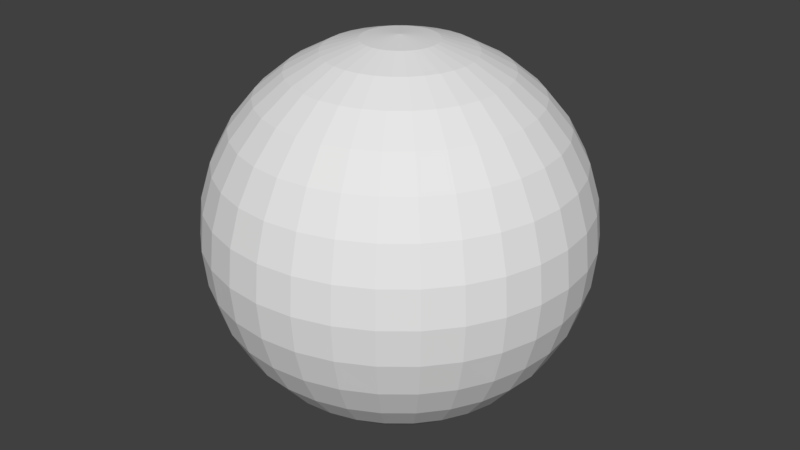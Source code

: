 # Source: Colored_Ball.blend  (saved by Blender 2.79.0; exported with 4.5.12 LTS)
import bpy
from mathutils import Matrix  # noqa: F401  (used for matrix-valued properties, if any)

bpy.ops.wm.read_factory_settings(use_empty=True)
scene = bpy.context.scene
scene.name = 'Scene'

# ---- collections
col_collection_1 = bpy.data.collections.new('Collection 1'); scene.collection.children.link(col_collection_1)

# ---- world
world_world = bpy.data.worlds.new('World'); scene.world = world_world
world_world.color = (0.05088, 0.05088, 0.05088)
world_world.use_sun_shadow = False
world_world.sun_shadow_jitter_overblur = 0.0
world_world.cycles.sampling_method = 'MANUAL'

# ---- meshes
me_sphere = bpy.data.meshes.new('Sphere')
me_sphere.from_pydata([(0.0, -3.258e-07, -1.0), (0.03806, 0.1913, 0.9808), (0.07466, 0.3753, 0.9239), (0.1084, 0.5449, 0.8315), (0.1379, 0.6935, 0.7071), (0.1622, 0.8155, 0.5556), (0.1802, 0.9061, 0.3827), (0.1913, 0.9619, 0.1951), (0.1951, 0.9808, 7.55e-08), (0.1913, 0.9619, -0.1951), (0.1802, 0.9061, -0.3827), (0.1622, 0.8155, -0.5556), (0.1379, 0.6935, -0.7071), (0.1084, 0.5449, -0.8315), (0.07466, 0.3753, -0.9239), (0.03806, 0.1913, -0.9808), (0.07466, 0.1802, 0.9808), (0.1464, 0.3536, 0.9239), (0.2126, 0.5133, 0.8315), (0.2706, 0.6533, 0.7071), (0.3182, 0.7682, 0.5556), (0.3536, 0.8536, 0.3827), (0.3753, 0.9061, 0.1951), (0.3827, 0.9239, 7.55e-08), (0.3753, 0.9061, -0.1951), (0.3536, 0.8536, -0.3827), (0.3182, 0.7682, -0.5556), (0.2706, 0.6533, -0.7071), (0.2126, 0.5133, -0.8315), (0.1464, 0.3536, -0.9239), (0.07466, 0.1802, -0.9808), (0.1084, 0.1622, 0.9808), (0.2126, 0.3182, 0.9239), (0.3087, 0.4619, 0.8315), (0.3928, 0.5879, 0.7071), (0.4619, 0.6913, 0.5556), (0.5133, 0.7682, 0.3827), (0.5449, 0.8155, 0.1951), (0.5556, 0.8315, 7.55e-08), (0.5449, 0.8155, -0.1951), (0.5133, 0.7682, -0.3827), (0.4619, 0.6913, -0.5556), (0.3928, 0.5879, -0.7071), (0.3087, 0.4619, -0.8315), (0.2126, 0.3182, -0.9239), (0.1084, 0.1622, -0.9808), (0.1379, 0.1379, 0.9808), (0.2706, 0.2706, 0.9239), (0.3928, 0.3928, 0.8315), (0.5, 0.5, 0.7071), (0.5879, 0.5879, 0.5556), (0.6533, 0.6533, 0.3827), (0.6935, 0.6935, 0.1951), (0.7071, 0.7071, 7.55e-08), (0.6935, 0.6935, -0.1951), (0.6533, 0.6533, -0.3827), (0.5879, 0.5879, -0.5556), (0.5, 0.5, -0.7071), (0.3928, 0.3928, -0.8315), (0.2706, 0.2706, -0.9239), (0.1379, 0.1379, -0.9808), (0.1622, 0.1084, 0.9808), (0.3182, 0.2126, 0.9239), (0.4619, 0.3087, 0.8315), (0.5879, 0.3928, 0.7071), (0.6913, 0.4619, 0.5556), (0.7682, 0.5133, 0.3827), (0.8155, 0.5449, 0.1951), (0.8315, 0.5556, 7.55e-08), (0.8155, 0.5449, -0.1951), (0.7682, 0.5133, -0.3827), (0.6913, 0.4619, -0.5556), (0.5879, 0.3928, -0.7071), (0.4619, 0.3087, -0.8315), (0.3182, 0.2126, -0.9239), (0.1622, 0.1084, -0.9808), (0.1802, 0.07466, 0.9808), (0.3536, 0.1464, 0.9239), (0.5133, 0.2126, 0.8315), (0.6533, 0.2706, 0.7071), (0.7682, 0.3182, 0.5556), (0.8536, 0.3536, 0.3827), (0.9061, 0.3753, 0.1951), (0.9239, 0.3827, 7.55e-08), (0.9061, 0.3753, -0.1951), (0.8536, 0.3536, -0.3827), (0.7682, 0.3182, -0.5556), (0.6533, 0.2706, -0.7071), (0.5133, 0.2126, -0.8315), (0.3536, 0.1464, -0.9239), (0.1802, 0.07466, -0.9808), (0.1913, 0.03806, 0.9808), (0.3753, 0.07466, 0.9239), (0.5449, 0.1084, 0.8315), (0.6935, 0.1379, 0.7071), (0.8155, 0.1622, 0.5556), (0.9061, 0.1802, 0.3827), (0.9619, 0.1913, 0.1951), (0.9808, 0.1951, 7.55e-08), (0.9619, 0.1913, -0.1951), (0.9061, 0.1802, -0.3827), (0.8155, 0.1622, -0.5556), (0.6935, 0.1379, -0.7071), (0.5449, 0.1084, -0.8315), (0.3753, 0.07466, -0.9239), (0.1913, 0.03806, -0.9808), (0.1951, -3.266e-07, 0.9808), (0.3827, -3.192e-07, 0.9239), (0.5556, -3.117e-07, 0.8315), (0.7071, -3.192e-07, 0.7071), (0.8315, -3.341e-07, 0.5556), (0.9239, -2.745e-07, 0.3827), (0.9808, -3.937e-07, 0.1951), (1.0, -3.788e-07, 7.55e-08), (0.9808, -3.937e-07, -0.1951), (0.9239, -2.298e-07, -0.3827), (0.8315, -3.341e-07, -0.5556), (0.7071, -3.192e-07, -0.7071), (0.5556, -3.415e-07, -0.8315), (0.3827, -3.043e-07, -0.9239), (0.1951, -3.08e-07, -0.9808), (0.1913, -0.03806, 0.9808), (0.3753, -0.07466, 0.9239), (0.5449, -0.1084, 0.8315), (0.6935, -0.138, 0.7071), (0.8155, -0.1622, 0.5556), (0.9061, -0.1802, 0.3827), (0.9619, -0.1913, 0.1951), (0.9808, -0.1951, 7.55e-08), (0.9619, -0.1913, -0.1951), (0.9061, -0.1802, -0.3827), (0.8155, -0.1622, -0.5556), (0.6935, -0.138, -0.7071), (0.5449, -0.1084, -0.8315), (0.3753, -0.07466, -0.9239), (0.1913, -0.03806, -0.9808), (0.1802, -0.07466, 0.9808), (0.3536, -0.1464, 0.9239), (0.5133, -0.2126, 0.8315), (0.6533, -0.2706, 0.7071), (0.7682, -0.3182, 0.5556), (0.8536, -0.3536, 0.3827), (0.9061, -0.3753, 0.1951), (0.9239, -0.3827, 7.55e-08), (0.9061, -0.3753, -0.1951), (0.8536, -0.3536, -0.3827), (0.7682, -0.3182, -0.5556), (0.6533, -0.2706, -0.7071), (0.5133, -0.2126, -0.8315), (0.3536, -0.1464, -0.9239), (0.1802, -0.07466, -0.9808), (0.1622, -0.1084, 0.9808), (0.3182, -0.2126, 0.9239), (0.4619, -0.3087, 0.8315), (0.5879, -0.3928, 0.7071), (0.6913, -0.4619, 0.5556), (0.7682, -0.5133, 0.3827), (0.8155, -0.5449, 0.1951), (0.8315, -0.5556, 7.55e-08), (0.8155, -0.5449, -0.1951), (0.7682, -0.5133, -0.3827), (0.6913, -0.4619, -0.5556), (0.5879, -0.3928, -0.7071), (0.4619, -0.3087, -0.8315), (0.3182, -0.2126, -0.9239), (0.1622, -0.1084, -0.9808), (0.1379, -0.138, 0.9808), (0.2706, -0.2706, 0.9239), (0.3928, -0.3928, 0.8315), (0.5, -0.5, 0.7071), (0.5879, -0.5879, 0.5556), (0.6533, -0.6533, 0.3827), (0.6935, -0.6935, 0.1951), (0.7071, -0.7071, 7.55e-08), (0.6935, -0.6935, -0.1951), (0.6533, -0.6533, -0.3827), (0.5879, -0.5879, -0.5556), (0.5, -0.5, -0.7071), (0.3928, -0.3928, -0.8315), (0.2706, -0.2706, -0.9239), (0.1379, -0.138, -0.9808), (0.1084, -0.1622, 0.9808), (0.2126, -0.3182, 0.9239), (0.3087, -0.4619, 0.8315), (0.3928, -0.5879, 0.7071), (0.4619, -0.6913, 0.5556), (0.5133, -0.7682, 0.3827), (0.5449, -0.8155, 0.1951), (0.5556, -0.8315, 7.55e-08), (0.5449, -0.8155, -0.1951), (0.5133, -0.7682, -0.3827), (0.4619, -0.6913, -0.5556), (0.3928, -0.5879, -0.7071), (0.3087, -0.4619, -0.8315), (0.2126, -0.3182, -0.9239), (0.1084, -0.1622, -0.9808), (0.07466, -0.1802, 0.9808), (0.1464, -0.3536, 0.9239), (0.2126, -0.5133, 0.8315), (0.2706, -0.6533, 0.7071), (0.3182, -0.7682, 0.5556), (0.3536, -0.8536, 0.3827), (0.3753, -0.9061, 0.1951), (0.3827, -0.9239, 7.55e-08), (0.3753, -0.9061, -0.1951), (0.3536, -0.8536, -0.3827), (0.3182, -0.7682, -0.5556), (0.2706, -0.6533, -0.7071), (0.2126, -0.5133, -0.8315), (0.1464, -0.3536, -0.9239), (0.07466, -0.1802, -0.9808), (0.03806, -0.1913, 0.9808), (0.07466, -0.3753, 0.9239), (0.1084, -0.5449, 0.8315), (0.1379, -0.6935, 0.7071), (0.1622, -0.8155, 0.5556), (0.1802, -0.9061, 0.3827), (0.1913, -0.9619, 0.1951), (0.1951, -0.9808, 7.55e-08), (0.1913, -0.9619, -0.1951), (0.1802, -0.9061, -0.3827), (0.1622, -0.8155, -0.5556), (0.1379, -0.6935, -0.7071), (0.1084, -0.5449, -0.8315), (0.07466, -0.3753, -0.9239), (0.03806, -0.1913, -0.9808), (-7.212e-09, -0.1951, 0.9808), (4.122e-08, -0.3827, 0.9239), (2.632e-08, -0.5556, 0.8315), (-2.584e-08, -0.7071, 0.7071), (-8.544e-08, -0.8315, 0.5556), (6.357e-08, -0.9239, 0.3827), (-8.544e-08, -0.9808, 0.1951), (-1.003e-07, -1.0, 7.55e-08), (-8.544e-08, -0.9808, -0.1951), (6.357e-08, -0.9239, -0.3827), (-8.544e-08, -0.8315, -0.5556), (-2.584e-08, -0.7071, -0.7071), (-1.094e-08, -0.5556, -0.8315), (3.964e-09, -0.3827, -0.9239), (3.964e-09, -0.1951, -0.9808), (-0.03806, -0.1913, 0.9808), (-0.07466, -0.3753, 0.9239), (-0.1084, -0.5449, 0.8315), (-0.1379, -0.6935, 0.7071), (-0.1622, -0.8155, 0.5556), (-0.1802, -0.9061, 0.3827), (-0.1913, -0.9619, 0.1951), (-0.1951, -0.9808, 7.55e-08), (-0.1913, -0.9619, -0.1951), (-0.1802, -0.9061, -0.3827), (-0.1622, -0.8155, -0.5556), (-0.1379, -0.6935, -0.7071), (-0.1084, -0.5449, -0.8315), (-0.07466, -0.3753, -0.9239), (-0.03806, -0.1913, -0.9808), (-1.247e-07, -6.269e-07, 1.0), (-0.07466, -0.1802, 0.9808), (-0.1464, -0.3536, 0.9239), (-0.2126, -0.5133, 0.8315), (-0.2706, -0.6533, 0.7071), (-0.3182, -0.7682, 0.5556), (-0.3536, -0.8536, 0.3827), (-0.3753, -0.9061, 0.1951), (-0.3827, -0.9239, 7.55e-08), (-0.3753, -0.9061, -0.1951), (-0.3536, -0.8536, -0.3827), (-0.3182, -0.7682, -0.5556), (-0.2706, -0.6533, -0.7071), (-0.2126, -0.5133, -0.8315), (-0.1464, -0.3536, -0.9239), (-0.07466, -0.1802, -0.9808), (-0.1084, -0.1622, 0.9808), (-0.2126, -0.3182, 0.9239), (-0.3087, -0.4619, 0.8315), (-0.3928, -0.5879, 0.7071), (-0.4619, -0.6913, 0.5556), (-0.5133, -0.7682, 0.3827), (-0.5449, -0.8155, 0.1951), (-0.5556, -0.8315, 7.55e-08), (-0.5449, -0.8155, -0.1951), (-0.5133, -0.7682, -0.3827), (-0.4619, -0.6913, -0.5556), (-0.3928, -0.5879, -0.7071), (-0.3087, -0.4619, -0.8315), (-0.2126, -0.3182, -0.9239), (-0.1084, -0.1622, -0.9808), (-0.1379, -0.138, 0.9808), (-0.2706, -0.2706, 0.9239), (-0.3928, -0.3928, 0.8315), (-0.5, -0.5, 0.7071), (-0.5879, -0.5879, 0.5556), (-0.6533, -0.6533, 0.3827), (-0.6935, -0.6935, 0.1951), (-0.7071, -0.7071, 7.55e-08), (-0.6935, -0.6935, -0.1951), (-0.6533, -0.6533, -0.3827), (-0.5879, -0.5879, -0.5556), (-0.5, -0.5, -0.7071), (-0.3928, -0.3928, -0.8315), (-0.2706, -0.2706, -0.9239), (-0.1379, -0.1379, -0.9808), (-0.1622, -0.1084, 0.9808), (-0.3182, -0.2126, 0.9239), (-0.4619, -0.3087, 0.8315), (-0.5879, -0.3928, 0.7071), (-0.6913, -0.4619, 0.5556), (-0.7682, -0.5133, 0.3827), (-0.8155, -0.5449, 0.1951), (-0.8315, -0.5556, 7.55e-08), (-0.8155, -0.5449, -0.1951), (-0.7682, -0.5133, -0.3827), (-0.6913, -0.4619, -0.5556), (-0.5879, -0.3928, -0.7071), (-0.4619, -0.3087, -0.8315), (-0.3182, -0.2126, -0.9239), (-0.1622, -0.1084, -0.9808), (-0.1802, -0.07466, 0.9808), (-0.3536, -0.1464, 0.9239), (-0.5133, -0.2126, 0.8315), (-0.6533, -0.2706, 0.7071), (-0.7682, -0.3182, 0.5556), (-0.8536, -0.3536, 0.3827), (-0.9061, -0.3753, 0.1951), (-0.9239, -0.3827, 7.55e-08), (-0.9061, -0.3753, -0.1951), (-0.8536, -0.3536, -0.3827), (-0.7682, -0.3182, -0.5556), (-0.6533, -0.2706, -0.7071), (-0.5133, -0.2126, -0.8315), (-0.3536, -0.1464, -0.9239), (-0.1802, -0.07466, -0.9808), (-0.1913, -0.03806, 0.9808), (-0.3753, -0.07466, 0.9239), (-0.5449, -0.1084, 0.8315), (-0.6935, -0.1379, 0.7071), (-0.8155, -0.1622, 0.5556), (-0.9061, -0.1802, 0.3827), (-0.9619, -0.1913, 0.1951), (-0.9808, -0.1951, 7.55e-08), (-0.9619, -0.1913, -0.1951), (-0.9061, -0.1802, -0.3827), (-0.8155, -0.1622, -0.5556), (-0.6935, -0.1379, -0.7071), (-0.5449, -0.1084, -0.8315), (-0.3753, -0.07466, -0.9239), (-0.1913, -0.03806, -0.9808), (-0.1951, -3.117e-07, 0.9808), (-0.3827, -2.819e-07, 0.9239), (-0.5556, -2.819e-07, 0.8315), (-0.7071, -1.851e-07, 0.7071), (-0.8315, -1.404e-07, 0.5556), (-0.9239, -3.192e-07, 0.3827), (-0.9808, -9.567e-08, 0.1951), (-1.0, -1.404e-07, 7.55e-08), (-0.9808, -9.567e-08, -0.1951), (-0.9239, -3.192e-07, -0.3827), (-0.8315, -1.404e-07, -0.5556), (-0.7071, -1.851e-07, -0.7071), (-0.5556, -2.596e-07, -0.8315), (-0.3827, -2.521e-07, -0.9239), (-0.1951, -3.155e-07, -0.9808), (-0.1913, 0.03806, 0.9808), (-0.3753, 0.07466, 0.9239), (-0.5449, 0.1084, 0.8315), (-0.6935, 0.1379, 0.7071), (-0.8155, 0.1622, 0.5556), (-0.9061, 0.1802, 0.3827), (-0.9619, 0.1913, 0.1951), (-0.9808, 0.1951, 7.55e-08), (-0.9619, 0.1913, -0.1951), (-0.9061, 0.1802, -0.3827), (-0.8155, 0.1622, -0.5556), (-0.6935, 0.1379, -0.7071), (-0.5449, 0.1084, -0.8315), (-0.3753, 0.07466, -0.9239), (-0.1913, 0.03806, -0.9808), (-0.1802, 0.07466, 0.9808), (-0.3536, 0.1464, 0.9239), (-0.5133, 0.2126, 0.8315), (-0.6533, 0.2706, 0.7071), (-0.7682, 0.3182, 0.5556), (-0.8536, 0.3536, 0.3827), (-0.9061, 0.3753, 0.1951), (-0.9239, 0.3827, 7.55e-08), (-0.9061, 0.3753, -0.1951), (-0.8536, 0.3536, -0.3827), (-0.7682, 0.3182, -0.5556), (-0.6533, 0.2706, -0.7071), (-0.5133, 0.2126, -0.8315), (-0.3536, 0.1464, -0.9239), (-0.1802, 0.07466, -0.9808), (-0.1622, 0.1084, 0.9808), (-0.3182, 0.2126, 0.9239), (-0.4619, 0.3087, 0.8315), (-0.5879, 0.3928, 0.7071), (-0.6913, 0.4619, 0.5556), (-0.7682, 0.5133, 0.3827), (-0.8155, 0.5449, 0.1951), (-0.8315, 0.5556, 7.55e-08), (-0.8155, 0.5449, -0.1951), (-0.7682, 0.5133, -0.3827), (-0.6913, 0.4619, -0.5556), (-0.5879, 0.3928, -0.7071), (-0.4619, 0.3087, -0.8315), (-0.3182, 0.2126, -0.9239), (-0.1622, 0.1084, -0.9808), (-0.1379, 0.1379, 0.9808), (-0.2706, 0.2706, 0.9239), (-0.3928, 0.3928, 0.8315), (-0.5, 0.5, 0.7071), (-0.5879, 0.5879, 0.5556), (-0.6533, 0.6533, 0.3827), (-0.6935, 0.6935, 0.1951), (-0.7071, 0.7071, 7.55e-08), (-0.6935, 0.6935, -0.1951), (-0.6533, 0.6533, -0.3827), (-0.5879, 0.5879, -0.5556), (-0.5, 0.5, -0.7071), (-0.3928, 0.3928, -0.8315), (-0.2706, 0.2706, -0.9239), (-0.1379, 0.1379, -0.9808), (-0.1084, 0.1622, 0.9808), (-0.2126, 0.3182, 0.9239), (-0.3087, 0.4619, 0.8315), (-0.3928, 0.5879, 0.7071), (-0.4619, 0.6913, 0.5556), (-0.5133, 0.7682, 0.3827), (-0.5449, 0.8155, 0.1951), (-0.5556, 0.8315, 7.55e-08), (-0.5449, 0.8155, -0.1951), (-0.5133, 0.7682, -0.3827), (-0.4619, 0.6913, -0.5556), (-0.3928, 0.5879, -0.7071), (-0.3087, 0.4619, -0.8315), (-0.2126, 0.3182, -0.9239), (-0.1084, 0.1622, -0.9808), (-0.07466, 0.1802, 0.9808), (-0.1464, 0.3536, 0.9239), (-0.2126, 0.5133, 0.8315), (-0.2706, 0.6533, 0.7071), (-0.3182, 0.7682, 0.5556), (-0.3536, 0.8536, 0.3827), (-0.3753, 0.9061, 0.1951), (-0.3827, 0.9239, 7.55e-08), (-0.3753, 0.9061, -0.1951), (-0.3536, 0.8536, -0.3827), (-0.3182, 0.7682, -0.5556), (-0.2706, 0.6533, -0.7071), (-0.2126, 0.5133, -0.8315), (-0.1464, 0.3536, -0.9239), (-0.07466, 0.1802, -0.9808), (-0.03806, 0.1913, 0.9808), (-0.07466, 0.3753, 0.9239), (-0.1084, 0.5449, 0.8315), (-0.1379, 0.6935, 0.7071), (-0.1622, 0.8155, 0.5556), (-0.1802, 0.9061, 0.3827), (-0.1913, 0.9619, 0.1951), (-0.1951, 0.9808, 7.55e-08), (-0.1913, 0.9619, -0.1951), (-0.1802, 0.9061, -0.3827), (-0.1622, 0.8155, -0.5556), (-0.1379, 0.6935, -0.7071), (-0.1084, 0.5449, -0.8315), (-0.07466, 0.3753, -0.9239), (-0.03806, 0.1913, -0.9808), (3.749e-08, 0.1951, 0.9808), (7.847e-08, 0.3827, 0.9239), (1.083e-07, 0.5556, 0.8315), (1.53e-07, 0.7071, 0.7071), (2.722e-07, 0.8315, 0.5556), (6.357e-08, 0.9239, 0.3827), (2.573e-07, 0.9808, 0.1951), (2.722e-07, 1.0, 7.55e-08), (2.573e-07, 0.9808, -0.1951), (6.357e-08, 0.9239, -0.3827), (2.722e-07, 0.8315, -0.5556), (1.53e-07, 0.7071, -0.7071), (1.232e-07, 0.5556, -0.8315), (7.847e-08, 0.3827, -0.9239), (1.514e-08, 0.1951, -0.9808)], [], [(476, 475, 9, 10), (469, 468, 2, 3), (477, 476, 10, 11), (470, 469, 3, 4), (478, 477, 11, 12), (471, 470, 4, 5), (479, 478, 12, 13), (472, 471, 5, 6), (480, 479, 13, 14), (473, 472, 6, 7), (481, 480, 14, 15), (474, 473, 7, 8), (467, 256, 1), (0, 481, 15), (475, 474, 8, 9), (468, 467, 1, 2), (0, 15, 30), (9, 8, 23, 24), (2, 1, 16, 17), (10, 9, 24, 25), (3, 2, 17, 18), (11, 10, 25, 26), (4, 3, 18, 19), (12, 11, 26, 27), (5, 4, 19, 20), (13, 12, 27, 28), (6, 5, 20, 21), (14, 13, 28, 29), (7, 6, 21, 22), (15, 14, 29, 30), (8, 7, 22, 23), (1, 256, 16), (28, 27, 42, 43), (21, 20, 35, 36), (29, 28, 43, 44), (22, 21, 36, 37), (30, 29, 44, 45), (23, 22, 37, 38), (16, 256, 31), (0, 30, 45), (24, 23, 38, 39), (17, 16, 31, 32), (25, 24, 39, 40), (18, 17, 32, 33), (26, 25, 40, 41), (19, 18, 33, 34), (27, 26, 41, 42), (20, 19, 34, 35), (32, 31, 46, 47), (40, 39, 54, 55), (33, 32, 47, 48), (41, 40, 55, 56), (34, 33, 48, 49), (42, 41, 56, 57), (35, 34, 49, 50), (43, 42, 57, 58), (36, 35, 50, 51), (44, 43, 58, 59), (37, 36, 51, 52), (45, 44, 59, 60), (38, 37, 52, 53), (31, 256, 46), (0, 45, 60), (39, 38, 53, 54), (51, 50, 65, 66), (59, 58, 73, 74), (52, 51, 66, 67), (60, 59, 74, 75), (53, 52, 67, 68), (46, 256, 61), (0, 60, 75), (54, 53, 68, 69), (47, 46, 61, 62), (55, 54, 69, 70), (48, 47, 62, 63), (56, 55, 70, 71), (49, 48, 63, 64), (57, 56, 71, 72), (50, 49, 64, 65), (58, 57, 72, 73), (70, 69, 84, 85), (63, 62, 77, 78), (71, 70, 85, 86), (64, 63, 78, 79), (72, 71, 86, 87), (65, 64, 79, 80), (73, 72, 87, 88), (66, 65, 80, 81), (74, 73, 88, 89), (67, 66, 81, 82), (75, 74, 89, 90), (68, 67, 82, 83), (61, 256, 76), (0, 75, 90), (69, 68, 83, 84), (62, 61, 76, 77), (89, 88, 103, 104), (82, 81, 96, 97), (90, 89, 104, 105), (83, 82, 97, 98), (76, 256, 91), (0, 90, 105), (84, 83, 98, 99), (77, 76, 91, 92), (85, 84, 99, 100), (78, 77, 92, 93), (86, 85, 100, 101), (79, 78, 93, 94), (87, 86, 101, 102), (80, 79, 94, 95), (88, 87, 102, 103), (81, 80, 95, 96), (93, 92, 107, 108), (101, 100, 115, 116), (94, 93, 108, 109), (102, 101, 116, 117), (95, 94, 109, 110), (103, 102, 117, 118), (96, 95, 110, 111), (104, 103, 118, 119), (97, 96, 111, 112), (105, 104, 119, 120), (98, 97, 112, 113), (91, 256, 106), (0, 105, 120), (99, 98, 113, 114), (92, 91, 106, 107), (100, 99, 114, 115), (112, 111, 126, 127), (120, 119, 134, 135), (113, 112, 127, 128), (106, 256, 121), (0, 120, 135), (114, 113, 128, 129), (107, 106, 121, 122), (115, 114, 129, 130), (108, 107, 122, 123), (116, 115, 130, 131), (109, 108, 123, 124), (117, 116, 131, 132), (110, 109, 124, 125), (118, 117, 132, 133), (111, 110, 125, 126), (119, 118, 133, 134), (131, 130, 145, 146), (124, 123, 138, 139), (132, 131, 146, 147), (125, 124, 139, 140), (133, 132, 147, 148), (126, 125, 140, 141), (134, 133, 148, 149), (127, 126, 141, 142), (135, 134, 149, 150), (128, 127, 142, 143), (121, 256, 136), (0, 135, 150), (129, 128, 143, 144), (122, 121, 136, 137), (130, 129, 144, 145), (123, 122, 137, 138), (150, 149, 164, 165), (143, 142, 157, 158), (136, 256, 151), (0, 150, 165), (144, 143, 158, 159), (137, 136, 151, 152), (145, 144, 159, 160), (138, 137, 152, 153), (146, 145, 160, 161), (139, 138, 153, 154), (147, 146, 161, 162), (140, 139, 154, 155), (148, 147, 162, 163), (141, 140, 155, 156), (149, 148, 163, 164), (142, 141, 156, 157), (162, 161, 176, 177), (155, 154, 169, 170), (163, 162, 177, 178), (156, 155, 170, 171), (164, 163, 178, 179), (157, 156, 171, 172), (165, 164, 179, 180), (158, 157, 172, 173), (151, 256, 166), (0, 165, 180), (159, 158, 173, 174), (152, 151, 166, 167), (160, 159, 174, 175), (153, 152, 167, 168), (161, 160, 175, 176), (154, 153, 168, 169), (166, 256, 181), (0, 180, 195), (174, 173, 188, 189), (167, 166, 181, 182), (175, 174, 189, 190), (168, 167, 182, 183), (176, 175, 190, 191), (169, 168, 183, 184), (177, 176, 191, 192), (170, 169, 184, 185), (178, 177, 192, 193), (171, 170, 185, 186), (179, 178, 193, 194), (172, 171, 186, 187), (180, 179, 194, 195), (173, 172, 187, 188), (185, 184, 199, 200), (193, 192, 207, 208), (186, 185, 200, 201), (194, 193, 208, 209), (187, 186, 201, 202), (195, 194, 209, 210), (188, 187, 202, 203), (181, 256, 196), (0, 195, 210), (189, 188, 203, 204), (182, 181, 196, 197), (190, 189, 204, 205), (183, 182, 197, 198), (191, 190, 205, 206), (184, 183, 198, 199), (192, 191, 206, 207), (204, 203, 218, 219), (197, 196, 211, 212), (205, 204, 219, 220), (198, 197, 212, 213), (206, 205, 220, 221), (199, 198, 213, 214), (207, 206, 221, 222), (200, 199, 214, 215), (208, 207, 222, 223), (201, 200, 215, 216), (209, 208, 223, 224), (202, 201, 216, 217), (210, 209, 224, 225), (203, 202, 217, 218), (196, 256, 211), (0, 210, 225), (223, 222, 237, 238), (216, 215, 230, 231), (224, 223, 238, 239), (217, 216, 231, 232), (225, 224, 239, 240), (218, 217, 232, 233), (211, 256, 226), (0, 225, 240), (219, 218, 233, 234), (212, 211, 226, 227), (220, 219, 234, 235), (213, 212, 227, 228), (221, 220, 235, 236), (214, 213, 228, 229), (222, 221, 236, 237), (215, 214, 229, 230), (227, 226, 241, 242), (235, 234, 249, 250), (228, 227, 242, 243), (236, 235, 250, 251), (229, 228, 243, 244), (237, 236, 251, 252), (230, 229, 244, 245), (238, 237, 252, 253), (231, 230, 245, 246), (239, 238, 253, 254), (232, 231, 246, 247), (240, 239, 254, 255), (233, 232, 247, 248), (226, 256, 241), (0, 240, 255), (234, 233, 248, 249), (246, 245, 261, 262), (254, 253, 269, 270), (247, 246, 262, 263), (255, 254, 270, 271), (248, 247, 263, 264), (241, 256, 257), (0, 255, 271), (249, 248, 264, 265), (242, 241, 257, 258), (250, 249, 265, 266), (243, 242, 258, 259), (251, 250, 266, 267), (244, 243, 259, 260), (252, 251, 267, 268), (245, 244, 260, 261), (253, 252, 268, 269), (266, 265, 280, 281), (259, 258, 273, 274), (267, 266, 281, 282), (260, 259, 274, 275), (268, 267, 282, 283), (261, 260, 275, 276), (269, 268, 283, 284), (262, 261, 276, 277), (270, 269, 284, 285), (263, 262, 277, 278), (271, 270, 285, 286), (264, 263, 278, 279), (257, 256, 272), (0, 271, 286), (265, 264, 279, 280), (258, 257, 272, 273), (285, 284, 299, 300), (278, 277, 292, 293), (286, 285, 300, 301), (279, 278, 293, 294), (272, 256, 287), (0, 286, 301), (280, 279, 294, 295), (273, 272, 287, 288), (281, 280, 295, 296), (274, 273, 288, 289), (282, 281, 296, 297), (275, 274, 289, 290), (283, 282, 297, 298), (276, 275, 290, 291), (284, 283, 298, 299), (277, 276, 291, 292), (297, 296, 311, 312), (290, 289, 304, 305), (298, 297, 312, 313), (291, 290, 305, 306), (299, 298, 313, 314), (292, 291, 306, 307), (300, 299, 314, 315), (293, 292, 307, 308), (301, 300, 315, 316), (294, 293, 308, 309), (287, 256, 302), (0, 301, 316), (295, 294, 309, 310), (288, 287, 302, 303), (296, 295, 310, 311), (289, 288, 303, 304), (316, 315, 330, 331), (309, 308, 323, 324), (302, 256, 317), (0, 316, 331), (310, 309, 324, 325), (303, 302, 317, 318), (311, 310, 325, 326), (304, 303, 318, 319), (312, 311, 326, 327), (305, 304, 319, 320), (313, 312, 327, 328), (306, 305, 320, 321), (314, 313, 328, 329), (307, 306, 321, 322), (315, 314, 329, 330), (308, 307, 322, 323), (320, 319, 334, 335), (328, 327, 342, 343), (321, 320, 335, 336), (329, 328, 343, 344), (322, 321, 336, 337), (330, 329, 344, 345), (323, 322, 337, 338), (331, 330, 345, 346), (324, 323, 338, 339), (317, 256, 332), (0, 331, 346), (325, 324, 339, 340), (318, 317, 332, 333), (326, 325, 340, 341), (319, 318, 333, 334), (327, 326, 341, 342), (339, 338, 353, 354), (332, 256, 347), (0, 346, 361), (340, 339, 354, 355), (333, 332, 347, 348), (341, 340, 355, 356), (334, 333, 348, 349), (342, 341, 356, 357), (335, 334, 349, 350), (343, 342, 357, 358), (336, 335, 350, 351), (344, 343, 358, 359), (337, 336, 351, 352), (345, 344, 359, 360), (338, 337, 352, 353), (346, 345, 360, 361), (358, 357, 372, 373), (351, 350, 365, 366), (359, 358, 373, 374), (352, 351, 366, 367), (360, 359, 374, 375), (353, 352, 367, 368), (361, 360, 375, 376), (354, 353, 368, 369), (347, 256, 362), (0, 361, 376), (355, 354, 369, 370), (348, 347, 362, 363), (356, 355, 370, 371), (349, 348, 363, 364), (357, 356, 371, 372), (350, 349, 364, 365), (362, 256, 377), (0, 376, 391), (370, 369, 384, 385), (363, 362, 377, 378), (371, 370, 385, 386), (364, 363, 378, 379), (372, 371, 386, 387), (365, 364, 379, 380), (373, 372, 387, 388), (366, 365, 380, 381), (374, 373, 388, 389), (367, 366, 381, 382), (375, 374, 389, 390), (368, 367, 382, 383), (376, 375, 390, 391), (369, 368, 383, 384), (381, 380, 395, 396), (389, 388, 403, 404), (382, 381, 396, 397), (390, 389, 404, 405), (383, 382, 397, 398), (391, 390, 405, 406), (384, 383, 398, 399), (377, 256, 392), (0, 391, 406), (385, 384, 399, 400), (378, 377, 392, 393), (386, 385, 400, 401), (379, 378, 393, 394), (387, 386, 401, 402), (380, 379, 394, 395), (388, 387, 402, 403), (400, 399, 414, 415), (393, 392, 407, 408), (401, 400, 415, 416), (394, 393, 408, 409), (402, 401, 416, 417), (395, 394, 409, 410), (403, 402, 417, 418), (396, 395, 410, 411), (404, 403, 418, 419), (397, 396, 411, 412), (405, 404, 419, 420), (398, 397, 412, 413), (406, 405, 420, 421), (399, 398, 413, 414), (392, 256, 407), (0, 406, 421), (419, 418, 433, 434), (412, 411, 426, 427), (420, 419, 434, 435), (413, 412, 427, 428), (421, 420, 435, 436), (414, 413, 428, 429), (407, 256, 422), (0, 421, 436), (415, 414, 429, 430), (408, 407, 422, 423), (416, 415, 430, 431), (409, 408, 423, 424), (417, 416, 431, 432), (410, 409, 424, 425), (418, 417, 432, 433), (411, 410, 425, 426), (431, 430, 445, 446), (424, 423, 438, 439), (432, 431, 446, 447), (425, 424, 439, 440), (433, 432, 447, 448), (426, 425, 440, 441), (434, 433, 448, 449), (427, 426, 441, 442), (435, 434, 449, 450), (428, 427, 442, 443), (436, 435, 450, 451), (429, 428, 443, 444), (422, 256, 437), (0, 436, 451), (430, 429, 444, 445), (423, 422, 437, 438), (450, 449, 464, 465), (443, 442, 457, 458), (451, 450, 465, 466), (444, 443, 458, 459), (437, 256, 452), (0, 451, 466), (445, 444, 459, 460), (438, 437, 452, 453), (446, 445, 460, 461), (439, 438, 453, 454), (447, 446, 461, 462), (440, 439, 454, 455), (448, 447, 462, 463), (441, 440, 455, 456), (449, 448, 463, 464), (442, 441, 456, 457), (454, 453, 468, 469), (462, 461, 476, 477), (455, 454, 469, 470), (463, 462, 477, 478), (456, 455, 470, 471), (464, 463, 478, 479), (457, 456, 471, 472), (465, 464, 479, 480), (458, 457, 472, 473), (466, 465, 480, 481), (459, 458, 473, 474), (452, 256, 467), (0, 466, 481), (460, 459, 474, 475), (453, 452, 467, 468), (461, 460, 475, 476)])
_uv = me_sphere.uv_layers.new(name='UVMap')
_uv.uv.foreach_set('vector', [0.258, 0.2153, 0.2563, 0.2451, 0.2271, 0.2432, 0.2301, 0.2131, 0.2466, 0.4259, 0.2446, 0.458, 0.2321, 0.4583, 0.2288, 0.4261, 0.2596, 0.1852, 0.258, 0.2153, 0.2301, 0.2131, 0.2341, 0.1826, 0.2483, 0.3945, 0.2466, 0.4259, 0.2288, 0.4261, 0.2263, 0.3946, 0.2614, 0.1543, 0.2596, 0.1852, 0.2341, 0.1826, 0.2393, 0.1517, 0.25, 0.3639, 0.2483, 0.3945, 0.2263, 0.3946, 0.2246, 0.3637, 0.2633, 0.1227, 0.2614, 0.1543, 0.2393, 0.1517, 0.2455, 0.1203, 0.2516, 0.3339, 0.25, 0.3639, 0.2246, 0.3637, 0.2238, 0.3332, 0.2653, 0.0903, 0.2633, 0.1227, 0.2455, 0.1203, 0.2529, 0.08839, 0.2531, 0.3042, 0.2516, 0.3339, 0.2238, 0.3332, 0.2239, 0.3031, 0.2676, 0.05718, 0.2653, 0.0903, 0.2529, 0.08839, 0.2611, 0.05612, 0.2547, 0.2747, 0.2531, 0.3042, 0.2239, 0.3031, 0.225, 0.2732, 0.2425, 0.4908, 0.2404, 0.5241, 0.2361, 0.491, 0.2699, 0.02361, 0.2676, 0.05718, 0.2611, 0.05612, 0.2563, 0.2451, 0.2547, 0.2747, 0.225, 0.2732, 0.2271, 0.2432, 0.2446, 0.458, 0.2425, 0.4908, 0.2361, 0.491, 0.2321, 0.4583, 0.2699, 0.02361, 0.2611, 0.05612, 0.255, 0.05385, 0.2271, 0.2432, 0.225, 0.2732, 0.1943, 0.2718, 0.1969, 0.2404, 0.2321, 0.4583, 0.2361, 0.491, 0.2297, 0.4924, 0.2198, 0.4607, 0.2301, 0.2131, 0.2271, 0.2432, 0.1969, 0.2404, 0.2015, 0.2089, 0.2288, 0.4261, 0.2321, 0.4583, 0.2198, 0.4607, 0.2112, 0.4291, 0.2341, 0.1826, 0.2301, 0.2131, 0.2015, 0.2089, 0.2083, 0.1776, 0.2263, 0.3946, 0.2288, 0.4261, 0.2112, 0.4291, 0.2041, 0.3976, 0.2393, 0.1517, 0.2341, 0.1826, 0.2083, 0.1776, 0.2172, 0.1463, 0.2246, 0.3637, 0.2263, 0.3946, 0.2041, 0.3976, 0.1988, 0.366, 0.2455, 0.1203, 0.2393, 0.1517, 0.2172, 0.1463, 0.2281, 0.1151, 0.2238, 0.3332, 0.2246, 0.3637, 0.1988, 0.366, 0.1953, 0.3346, 0.2529, 0.08839, 0.2455, 0.1203, 0.2281, 0.1151, 0.2408, 0.08433, 0.2239, 0.3031, 0.2238, 0.3332, 0.1953, 0.3346, 0.1938, 0.3032, 0.2611, 0.05612, 0.2529, 0.08839, 0.2408, 0.08433, 0.255, 0.05385, 0.225, 0.2732, 0.2239, 0.3031, 0.1938, 0.3032, 0.1943, 0.2718, 0.2361, 0.491, 0.2404, 0.5241, 0.2297, 0.4924, 0.2281, 0.1151, 0.2172, 0.1463, 0.1949, 0.1376, 0.2111, 0.1071, 0.1953, 0.3346, 0.1988, 0.366, 0.172, 0.3712, 0.1653, 0.338, 0.2408, 0.08433, 0.2281, 0.1151, 0.2111, 0.1071, 0.2294, 0.07809, 0.1938, 0.3032, 0.1953, 0.3346, 0.1653, 0.338, 0.1618, 0.3043, 0.255, 0.05385, 0.2408, 0.08433, 0.2294, 0.07809, 0.2493, 0.05044, 0.1943, 0.2718, 0.1938, 0.3032, 0.1618, 0.3043, 0.1616, 0.2703, 0.2297, 0.4924, 0.2404, 0.5241, 0.2237, 0.495, 0.2699, 0.02361, 0.255, 0.05385, 0.2493, 0.05044, 0.1969, 0.2404, 0.1943, 0.2718, 0.1616, 0.2703, 0.1648, 0.2362, 0.2198, 0.4607, 0.2297, 0.4924, 0.2237, 0.495, 0.208, 0.4654, 0.2015, 0.2089, 0.1969, 0.2404, 0.1648, 0.2362, 0.1715, 0.2025, 0.2112, 0.4291, 0.2198, 0.4607, 0.208, 0.4654, 0.1937, 0.4349, 0.2083, 0.1776, 0.2015, 0.2089, 0.1715, 0.2025, 0.1816, 0.1696, 0.2041, 0.3976, 0.2112, 0.4291, 0.1937, 0.4349, 0.1816, 0.4035, 0.2172, 0.1463, 0.2083, 0.1776, 0.1816, 0.1696, 0.1949, 0.1376, 0.1988, 0.366, 0.2041, 0.3976, 0.1816, 0.4035, 0.172, 0.3712, 0.8922, 0.8996, 0.8755, 0.9284, 0.8697, 0.9256, 0.8806, 0.8946, 0.947, 0.642, 0.9498, 0.6752, 0.9181, 0.676, 0.9172, 0.6447, 0.9076, 0.8699, 0.8922, 0.8996, 0.8806, 0.8946, 0.8904, 0.8634, 0.9415, 0.6092, 0.947, 0.642, 0.9172, 0.6447, 0.9149, 0.6133, 0.9212, 0.8392, 0.9076, 0.8699, 0.8904, 0.8634, 0.899, 0.8322, 0.9336, 0.577, 0.9415, 0.6092, 0.9149, 0.6133, 0.9111, 0.5817, 0.9325, 0.8075, 0.9212, 0.8392, 0.899, 0.8322, 0.906, 0.8009, 0.9236, 0.5454, 0.9336, 0.577, 0.9111, 0.5817, 0.906, 0.55, 0.9411, 0.775, 0.9325, 0.8075, 0.906, 0.8009, 0.9115, 0.7696, 0.9118, 0.5144, 0.9236, 0.5454, 0.906, 0.55, 0.8998, 0.5181, 0.9469, 0.7419, 0.9411, 0.775, 0.9115, 0.7696, 0.9153, 0.7384, 0.8988, 0.484, 0.9118, 0.5144, 0.8998, 0.5181, 0.8927, 0.486, 0.9498, 0.7086, 0.9469, 0.7419, 0.9153, 0.7384, 0.9175, 0.7072, 0.8755, 0.9284, 0.8582, 0.9566, 0.8697, 0.9256, 0.8851, 0.4538, 0.8988, 0.484, 0.8927, 0.486, 0.9498, 0.6752, 0.9498, 0.7086, 0.9175, 0.7072, 0.9181, 0.676, 0.9115, 0.7696, 0.906, 0.8009, 0.8802, 0.7971, 0.8829, 0.7665, 0.8998, 0.5181, 0.906, 0.55, 0.8882, 0.5517, 0.8874, 0.5195, 0.9153, 0.7384, 0.9115, 0.7696, 0.8829, 0.7665, 0.8851, 0.7361, 0.8927, 0.486, 0.8998, 0.5181, 0.8874, 0.5195, 0.8863, 0.4868, 0.9175, 0.7072, 0.9153, 0.7384, 0.8851, 0.7361, 0.8868, 0.7059, 0.8697, 0.9256, 0.8582, 0.9566, 0.8634, 0.924, 0.8851, 0.4538, 0.8927, 0.486, 0.8863, 0.4868, 0.9181, 0.676, 0.9175, 0.7072, 0.8868, 0.7059, 0.8879, 0.6756, 0.8806, 0.8946, 0.8697, 0.9256, 0.8634, 0.924, 0.8684, 0.8917, 0.9172, 0.6447, 0.9181, 0.676, 0.8879, 0.6756, 0.8886, 0.6452, 0.8904, 0.8634, 0.8806, 0.8946, 0.8684, 0.8917, 0.8729, 0.8597, 0.9149, 0.6133, 0.9172, 0.6447, 0.8886, 0.6452, 0.8889, 0.6145, 0.899, 0.8322, 0.8904, 0.8634, 0.8729, 0.8597, 0.8768, 0.8282, 0.9111, 0.5817, 0.9149, 0.6133, 0.8889, 0.6145, 0.8887, 0.5834, 0.906, 0.8009, 0.899, 0.8322, 0.8768, 0.8282, 0.8802, 0.7971, 0.906, 0.55, 0.9111, 0.5817, 0.8887, 0.5834, 0.8882, 0.5517, 0.8886, 0.6452, 0.8879, 0.6756, 0.8582, 0.6743, 0.8604, 0.644, 0.8729, 0.8597, 0.8684, 0.8917, 0.856, 0.8909, 0.8551, 0.8587, 0.8889, 0.6145, 0.8886, 0.6452, 0.8604, 0.644, 0.8632, 0.6133, 0.8768, 0.8282, 0.8729, 0.8597, 0.8551, 0.8587, 0.8546, 0.8271, 0.8887, 0.5834, 0.8889, 0.6145, 0.8632, 0.6133, 0.8665, 0.5823, 0.8802, 0.7971, 0.8768, 0.8282, 0.8546, 0.8271, 0.8544, 0.7959, 0.8882, 0.5517, 0.8887, 0.5834, 0.8665, 0.5823, 0.8705, 0.5508, 0.8829, 0.7665, 0.8802, 0.7971, 0.8544, 0.7959, 0.8547, 0.7652, 0.8874, 0.5195, 0.8882, 0.5517, 0.8705, 0.5508, 0.875, 0.5188, 0.8851, 0.7361, 0.8829, 0.7665, 0.8547, 0.7652, 0.8554, 0.7348, 0.8863, 0.4868, 0.8874, 0.5195, 0.875, 0.5188, 0.8799, 0.4864, 0.8868, 0.7059, 0.8851, 0.7361, 0.8554, 0.7348, 0.8566, 0.7046, 0.8634, 0.924, 0.8582, 0.9566, 0.857, 0.9236, 0.8851, 0.4538, 0.8863, 0.4868, 0.8799, 0.4864, 0.8879, 0.6756, 0.8868, 0.7059, 0.8566, 0.7046, 0.8582, 0.6743, 0.8684, 0.8917, 0.8634, 0.924, 0.857, 0.9236, 0.856, 0.8909, 0.875, 0.5188, 0.8705, 0.5508, 0.8529, 0.5471, 0.8628, 0.5159, 0.8554, 0.7348, 0.8547, 0.7652, 0.8261, 0.7658, 0.8252, 0.7345, 0.8799, 0.4864, 0.875, 0.5188, 0.8628, 0.5159, 0.8737, 0.4848, 0.8566, 0.7046, 0.8554, 0.7348, 0.8252, 0.7345, 0.8259, 0.7033, 0.857, 0.9236, 0.8582, 0.9566, 0.8506, 0.9245, 0.8851, 0.4538, 0.8799, 0.4864, 0.8737, 0.4848, 0.8582, 0.6743, 0.8566, 0.7046, 0.8259, 0.7033, 0.8281, 0.672, 0.856, 0.8909, 0.857, 0.9236, 0.8506, 0.9245, 0.8436, 0.8924, 0.8604, 0.644, 0.8582, 0.6743, 0.8281, 0.672, 0.8319, 0.6408, 0.8551, 0.8587, 0.856, 0.8909, 0.8436, 0.8924, 0.8373, 0.8605, 0.8632, 0.6133, 0.8604, 0.644, 0.8319, 0.6408, 0.8373, 0.6096, 0.8546, 0.8271, 0.8551, 0.8587, 0.8373, 0.8605, 0.8323, 0.8287, 0.8665, 0.5823, 0.8632, 0.6133, 0.8373, 0.6096, 0.8444, 0.5783, 0.8544, 0.7959, 0.8546, 0.8271, 0.8323, 0.8287, 0.8285, 0.7972, 0.8705, 0.5508, 0.8665, 0.5823, 0.8444, 0.5783, 0.8529, 0.5471, 0.8547, 0.7652, 0.8544, 0.7959, 0.8285, 0.7972, 0.8261, 0.7658, 0.8373, 0.8605, 0.8436, 0.8924, 0.8315, 0.896, 0.8197, 0.865, 0.8373, 0.6096, 0.8319, 0.6408, 0.8022, 0.6354, 0.8109, 0.6029, 0.8323, 0.8287, 0.8373, 0.8605, 0.8197, 0.865, 0.8097, 0.8334, 0.8444, 0.5783, 0.8373, 0.6096, 0.8109, 0.6029, 0.8222, 0.5712, 0.8285, 0.7972, 0.8323, 0.8287, 0.8097, 0.8334, 0.8018, 0.8012, 0.8529, 0.5471, 0.8444, 0.5783, 0.8222, 0.5712, 0.8357, 0.5405, 0.8261, 0.7658, 0.8285, 0.7972, 0.8018, 0.8012, 0.7963, 0.7684, 0.8628, 0.5159, 0.8529, 0.5471, 0.8357, 0.5405, 0.8512, 0.5108, 0.8252, 0.7345, 0.8261, 0.7658, 0.7963, 0.7684, 0.7935, 0.7353, 0.8737, 0.4848, 0.8628, 0.5159, 0.8512, 0.5108, 0.8678, 0.4821, 0.8259, 0.7033, 0.8252, 0.7345, 0.7935, 0.7353, 0.7935, 0.7019, 0.8506, 0.9245, 0.8582, 0.9566, 0.8445, 0.9265, 0.8851, 0.4538, 0.8737, 0.4848, 0.8678, 0.4821, 0.8281, 0.672, 0.8259, 0.7033, 0.7935, 0.7019, 0.7964, 0.6685, 0.8436, 0.8924, 0.8506, 0.9245, 0.8445, 0.9265, 0.8315, 0.896, 0.8319, 0.6408, 0.8281, 0.672, 0.7964, 0.6685, 0.8022, 0.6354, 0.7093, 0.7315, 0.7035, 0.7646, 0.6739, 0.7593, 0.6777, 0.728, 0.6612, 0.4736, 0.6743, 0.504, 0.6622, 0.5077, 0.6551, 0.4756, 0.7122, 0.6982, 0.7093, 0.7315, 0.6777, 0.728, 0.6799, 0.6968, 0.6379, 0.918, 0.6206, 0.9462, 0.6321, 0.9152, 0.6476, 0.4434, 0.6612, 0.4736, 0.6551, 0.4756, 0.7122, 0.6648, 0.7122, 0.6982, 0.6799, 0.6968, 0.6805, 0.6656, 0.6546, 0.8892, 0.6379, 0.918, 0.6321, 0.9152, 0.643, 0.8842, 0.7094, 0.6316, 0.7122, 0.6648, 0.6805, 0.6656, 0.6797, 0.6343, 0.67, 0.8596, 0.6546, 0.8892, 0.643, 0.8842, 0.6529, 0.853, 0.7039, 0.5988, 0.7094, 0.6316, 0.6797, 0.6343, 0.6773, 0.6029, 0.6836, 0.8288, 0.67, 0.8596, 0.6529, 0.853, 0.6614, 0.8218, 0.696, 0.5666, 0.7039, 0.5988, 0.6773, 0.6029, 0.6735, 0.5713, 0.6949, 0.7971, 0.6836, 0.8288, 0.6614, 0.8218, 0.6684, 0.7905, 0.686, 0.535, 0.696, 0.5666, 0.6735, 0.5713, 0.6684, 0.5396, 0.7035, 0.7646, 0.6949, 0.7971, 0.6684, 0.7905, 0.6739, 0.7593, 0.6743, 0.504, 0.686, 0.535, 0.6684, 0.5396, 0.6622, 0.5077, 0.6773, 0.6029, 0.6797, 0.6343, 0.6511, 0.6348, 0.6513, 0.6041, 0.6614, 0.8218, 0.6529, 0.853, 0.6353, 0.8493, 0.6392, 0.8178, 0.6735, 0.5713, 0.6773, 0.6029, 0.6513, 0.6041, 0.6511, 0.573, 0.6684, 0.7905, 0.6614, 0.8218, 0.6392, 0.8178, 0.6426, 0.7867, 0.6684, 0.5396, 0.6735, 0.5713, 0.6511, 0.573, 0.6506, 0.5413, 0.6739, 0.7593, 0.6684, 0.7905, 0.6426, 0.7867, 0.6453, 0.7561, 0.6622, 0.5077, 0.6684, 0.5396, 0.6506, 0.5413, 0.6498, 0.5091, 0.6777, 0.728, 0.6739, 0.7593, 0.6453, 0.7561, 0.6475, 0.7257, 0.6551, 0.4756, 0.6622, 0.5077, 0.6498, 0.5091, 0.6487, 0.4764, 0.6799, 0.6968, 0.6777, 0.728, 0.6475, 0.7257, 0.6492, 0.6955, 0.6321, 0.9152, 0.6206, 0.9462, 0.6258, 0.9136, 0.6476, 0.4434, 0.6551, 0.4756, 0.6487, 0.4764, 0.6805, 0.6656, 0.6799, 0.6968, 0.6492, 0.6955, 0.6504, 0.6652, 0.643, 0.8842, 0.6321, 0.9152, 0.6258, 0.9136, 0.6308, 0.8813, 0.6797, 0.6343, 0.6805, 0.6656, 0.6504, 0.6652, 0.6511, 0.6348, 0.6529, 0.853, 0.643, 0.8842, 0.6308, 0.8813, 0.6353, 0.8493, 0.6487, 0.4764, 0.6498, 0.5091, 0.6374, 0.5084, 0.6423, 0.476, 0.6492, 0.6955, 0.6475, 0.7257, 0.6178, 0.7244, 0.619, 0.6942, 0.6258, 0.9136, 0.6206, 0.9462, 0.6194, 0.9132, 0.6476, 0.4434, 0.6487, 0.4764, 0.6423, 0.476, 0.6504, 0.6652, 0.6492, 0.6955, 0.619, 0.6942, 0.6206, 0.6639, 0.6308, 0.8813, 0.6258, 0.9136, 0.6194, 0.9132, 0.6184, 0.8805, 0.6511, 0.6348, 0.6504, 0.6652, 0.6206, 0.6639, 0.6228, 0.6336, 0.6353, 0.8493, 0.6308, 0.8813, 0.6184, 0.8805, 0.6175, 0.8483, 0.6513, 0.6041, 0.6511, 0.6348, 0.6228, 0.6336, 0.6256, 0.6029, 0.6392, 0.8178, 0.6353, 0.8493, 0.6175, 0.8483, 0.617, 0.8167, 0.6511, 0.573, 0.6513, 0.6041, 0.6256, 0.6029, 0.6289, 0.5719, 0.6426, 0.7867, 0.6392, 0.8178, 0.617, 0.8167, 0.6169, 0.7855, 0.6506, 0.5413, 0.6511, 0.573, 0.6289, 0.5719, 0.6329, 0.5404, 0.6453, 0.7561, 0.6426, 0.7867, 0.6169, 0.7855, 0.6171, 0.7548, 0.6498, 0.5091, 0.6506, 0.5413, 0.6329, 0.5404, 0.6374, 0.5084, 0.6475, 0.7257, 0.6453, 0.7561, 0.6171, 0.7548, 0.6178, 0.7244, 0.6289, 0.5719, 0.6256, 0.6029, 0.5997, 0.5992, 0.6068, 0.5679, 0.6169, 0.7855, 0.617, 0.8167, 0.5947, 0.8184, 0.5909, 0.7868, 0.6329, 0.5404, 0.6289, 0.5719, 0.6068, 0.5679, 0.6153, 0.5367, 0.6171, 0.7548, 0.6169, 0.7855, 0.5909, 0.7868, 0.5885, 0.7554, 0.6374, 0.5084, 0.6329, 0.5404, 0.6153, 0.5367, 0.6252, 0.5055, 0.6178, 0.7244, 0.6171, 0.7548, 0.5885, 0.7554, 0.5876, 0.7241, 0.6423, 0.476, 0.6374, 0.5084, 0.6252, 0.5055, 0.6361, 0.4744, 0.619, 0.6942, 0.6178, 0.7244, 0.5876, 0.7241, 0.5883, 0.6929, 0.6194, 0.9132, 0.6206, 0.9462, 0.613, 0.9141, 0.6476, 0.4434, 0.6423, 0.476, 0.6361, 0.4744, 0.6206, 0.6639, 0.619, 0.6942, 0.5883, 0.6929, 0.5905, 0.6616, 0.6184, 0.8805, 0.6194, 0.9132, 0.613, 0.9141, 0.606, 0.882, 0.6228, 0.6336, 0.6206, 0.6639, 0.5905, 0.6616, 0.5943, 0.6304, 0.6175, 0.8483, 0.6184, 0.8805, 0.606, 0.882, 0.5998, 0.8501, 0.6256, 0.6029, 0.6228, 0.6336, 0.5943, 0.6304, 0.5997, 0.5992, 0.617, 0.8167, 0.6175, 0.8483, 0.5998, 0.8501, 0.5947, 0.8184, 0.613, 0.9141, 0.6206, 0.9462, 0.6069, 0.9161, 0.6476, 0.4434, 0.6361, 0.4744, 0.6303, 0.4717, 0.5905, 0.6616, 0.5883, 0.6929, 0.5559, 0.6915, 0.5588, 0.6581, 0.606, 0.882, 0.613, 0.9141, 0.6069, 0.9161, 0.5939, 0.8856, 0.5943, 0.6304, 0.5905, 0.6616, 0.5588, 0.6581, 0.5647, 0.6251, 0.5998, 0.8501, 0.606, 0.882, 0.5939, 0.8856, 0.5821, 0.8546, 0.5997, 0.5992, 0.5943, 0.6304, 0.5647, 0.6251, 0.5733, 0.5925, 0.5947, 0.8184, 0.5998, 0.8501, 0.5821, 0.8546, 0.5721, 0.8231, 0.6068, 0.5679, 0.5997, 0.5992, 0.5733, 0.5925, 0.5846, 0.5608, 0.5909, 0.7868, 0.5947, 0.8184, 0.5721, 0.8231, 0.5642, 0.7908, 0.6153, 0.5367, 0.6068, 0.5679, 0.5846, 0.5608, 0.5981, 0.5301, 0.5885, 0.7554, 0.5909, 0.7868, 0.5642, 0.7908, 0.5587, 0.758, 0.6252, 0.5055, 0.6153, 0.5367, 0.5981, 0.5301, 0.6136, 0.5004, 0.5876, 0.7241, 0.5885, 0.7554, 0.5587, 0.758, 0.5559, 0.7249, 0.6361, 0.4744, 0.6252, 0.5055, 0.6136, 0.5004, 0.6303, 0.4717, 0.5883, 0.6929, 0.5876, 0.7241, 0.5559, 0.7249, 0.5559, 0.6915, 0.4489, 0.8062, 0.4355, 0.838, 0.4134, 0.8293, 0.4224, 0.7982, 0.4385, 0.5406, 0.4506, 0.5722, 0.4279, 0.5781, 0.4209, 0.5464, 0.4591, 0.7734, 0.4489, 0.8062, 0.4224, 0.7982, 0.4292, 0.7669, 0.4243, 0.5101, 0.4385, 0.5406, 0.4209, 0.5464, 0.4124, 0.5147, 0.4659, 0.7399, 0.4591, 0.7734, 0.4292, 0.7669, 0.434, 0.7356, 0.4087, 0.4803, 0.4243, 0.5101, 0.4124, 0.5147, 0.4027, 0.4829, 0.4693, 0.7059, 0.4659, 0.7399, 0.434, 0.7356, 0.4367, 0.7043, 0.3812, 0.9244, 0.3606, 0.951, 0.3756, 0.921, 0.3922, 0.4511, 0.4087, 0.4803, 0.4027, 0.4829, 0.4693, 0.672, 0.4693, 0.7059, 0.4367, 0.7043, 0.4374, 0.6729, 0.401, 0.897, 0.3812, 0.9244, 0.3756, 0.921, 0.3897, 0.8908, 0.4661, 0.6384, 0.4693, 0.672, 0.4374, 0.6729, 0.4362, 0.6415, 0.4193, 0.8683, 0.401, 0.897, 0.3897, 0.8908, 0.4025, 0.8602, 0.4602, 0.6049, 0.4661, 0.6384, 0.4362, 0.6415, 0.433, 0.6099, 0.4355, 0.838, 0.4193, 0.8683, 0.4025, 0.8602, 0.4134, 0.8293, 0.4506, 0.5722, 0.4602, 0.6049, 0.433, 0.6099, 0.4279, 0.5781, 0.4374, 0.6729, 0.4367, 0.7043, 0.406, 0.7027, 0.4073, 0.6727, 0.3897, 0.8908, 0.3756, 0.921, 0.3694, 0.9187, 0.3777, 0.8867, 0.4362, 0.6415, 0.4374, 0.6729, 0.4073, 0.6727, 0.4077, 0.6425, 0.4025, 0.8602, 0.3897, 0.8908, 0.3777, 0.8867, 0.3851, 0.855, 0.433, 0.6099, 0.4362, 0.6415, 0.4077, 0.6425, 0.4069, 0.612, 0.4134, 0.8293, 0.4025, 0.8602, 0.3851, 0.855, 0.3914, 0.8238, 0.4279, 0.5781, 0.433, 0.6099, 0.4069, 0.612, 0.4055, 0.5809, 0.4224, 0.7982, 0.4134, 0.8293, 0.3914, 0.8238, 0.3966, 0.7931, 0.4209, 0.5464, 0.4279, 0.5781, 0.4055, 0.5809, 0.4032, 0.5493, 0.4292, 0.7669, 0.4224, 0.7982, 0.3966, 0.7931, 0.4008, 0.7627, 0.4124, 0.5147, 0.4209, 0.5464, 0.4032, 0.5493, 0.4001, 0.5171, 0.434, 0.7356, 0.4292, 0.7669, 0.4008, 0.7627, 0.4039, 0.7326, 0.4027, 0.4829, 0.4124, 0.5147, 0.4001, 0.5171, 0.3963, 0.4843, 0.4367, 0.7043, 0.434, 0.7356, 0.4039, 0.7326, 0.406, 0.7027, 0.3756, 0.921, 0.3606, 0.951, 0.3694, 0.9187, 0.3922, 0.4511, 0.4027, 0.4829, 0.3963, 0.4843, 0.4032, 0.5493, 0.4055, 0.5809, 0.3834, 0.5809, 0.3854, 0.5495, 0.4008, 0.7627, 0.3966, 0.7931, 0.3713, 0.7905, 0.373, 0.7604, 0.4001, 0.5171, 0.4032, 0.5493, 0.3854, 0.5495, 0.3876, 0.5173, 0.4039, 0.7326, 0.4008, 0.7627, 0.373, 0.7604, 0.3747, 0.7306, 0.3963, 0.4843, 0.4001, 0.5171, 0.3876, 0.5173, 0.3898, 0.4844, 0.406, 0.7027, 0.4039, 0.7326, 0.3747, 0.7306, 0.3763, 0.7011, 0.3694, 0.9187, 0.3606, 0.951, 0.363, 0.9177, 0.3922, 0.4511, 0.3963, 0.4843, 0.3898, 0.4844, 0.4073, 0.6727, 0.406, 0.7027, 0.3763, 0.7011, 0.378, 0.6716, 0.3777, 0.8867, 0.3694, 0.9187, 0.363, 0.9177, 0.3654, 0.8848, 0.4077, 0.6425, 0.4073, 0.6727, 0.378, 0.6716, 0.3798, 0.6418, 0.3851, 0.855, 0.3777, 0.8867, 0.3654, 0.8848, 0.3675, 0.8526, 0.4069, 0.612, 0.4077, 0.6425, 0.3798, 0.6418, 0.3815, 0.6117, 0.3914, 0.8238, 0.3851, 0.855, 0.3675, 0.8526, 0.3694, 0.8212, 0.4055, 0.5809, 0.4069, 0.612, 0.3815, 0.6117, 0.3834, 0.5809, 0.3966, 0.7931, 0.3914, 0.8238, 0.3694, 0.8212, 0.3713, 0.7905, 0.3654, 0.8848, 0.363, 0.9177, 0.3566, 0.9178, 0.3529, 0.885, 0.3798, 0.6418, 0.378, 0.6716, 0.3488, 0.6695, 0.352, 0.6394, 0.3675, 0.8526, 0.3654, 0.8848, 0.3529, 0.885, 0.3497, 0.8528, 0.3815, 0.6117, 0.3798, 0.6418, 0.352, 0.6394, 0.3561, 0.609, 0.3694, 0.8212, 0.3675, 0.8526, 0.3497, 0.8528, 0.3474, 0.8212, 0.3834, 0.5809, 0.3815, 0.6117, 0.3561, 0.609, 0.3614, 0.5782, 0.3713, 0.7905, 0.3694, 0.8212, 0.3474, 0.8212, 0.3458, 0.7903, 0.3854, 0.5495, 0.3834, 0.5809, 0.3614, 0.5782, 0.3678, 0.547, 0.373, 0.7604, 0.3713, 0.7905, 0.3458, 0.7903, 0.3451, 0.7597, 0.3876, 0.5173, 0.3854, 0.5495, 0.3678, 0.547, 0.3752, 0.5154, 0.3747, 0.7306, 0.373, 0.7604, 0.3451, 0.7597, 0.3454, 0.7296, 0.3898, 0.4844, 0.3876, 0.5173, 0.3752, 0.5154, 0.3834, 0.4833, 0.3763, 0.7011, 0.3747, 0.7306, 0.3454, 0.7296, 0.3466, 0.6995, 0.363, 0.9177, 0.3606, 0.951, 0.3566, 0.9178, 0.3922, 0.4511, 0.3898, 0.4844, 0.3834, 0.4833, 0.378, 0.6716, 0.3763, 0.7011, 0.3466, 0.6995, 0.3488, 0.6695, 0.3451, 0.7597, 0.3458, 0.7903, 0.3199, 0.7925, 0.3165, 0.761, 0.3752, 0.5154, 0.3678, 0.547, 0.3505, 0.5419, 0.3632, 0.5113, 0.3454, 0.7296, 0.3451, 0.7597, 0.3165, 0.761, 0.3152, 0.7295, 0.3834, 0.4833, 0.3752, 0.5154, 0.3632, 0.5113, 0.3773, 0.4811, 0.3466, 0.6995, 0.3454, 0.7296, 0.3152, 0.7295, 0.3158, 0.698, 0.3566, 0.9178, 0.3606, 0.951, 0.3502, 0.9192, 0.3922, 0.4511, 0.3834, 0.4833, 0.3773, 0.4811, 0.3488, 0.6695, 0.3466, 0.6995, 0.3158, 0.698, 0.3185, 0.6664, 0.3529, 0.885, 0.3566, 0.9178, 0.3502, 0.9192, 0.3405, 0.8874, 0.352, 0.6394, 0.3488, 0.6695, 0.3185, 0.6664, 0.3235, 0.635, 0.3497, 0.8528, 0.3529, 0.885, 0.3405, 0.8874, 0.332, 0.8557, 0.3561, 0.609, 0.352, 0.6394, 0.3235, 0.635, 0.3304, 0.6037, 0.3474, 0.8212, 0.3497, 0.8528, 0.332, 0.8557, 0.3251, 0.8241, 0.3614, 0.5782, 0.3561, 0.609, 0.3304, 0.6037, 0.3395, 0.5727, 0.3458, 0.7903, 0.3474, 0.8212, 0.3251, 0.8241, 0.3199, 0.7925, 0.3678, 0.547, 0.3614, 0.5782, 0.3395, 0.5727, 0.3505, 0.5419, 0.3235, 0.635, 0.3185, 0.6664, 0.2863, 0.6621, 0.2933, 0.6281, 0.332, 0.8557, 0.3405, 0.8874, 0.3286, 0.892, 0.3145, 0.8614, 0.3304, 0.6037, 0.3235, 0.635, 0.2933, 0.6281, 0.3042, 0.5955, 0.3251, 0.8241, 0.332, 0.8557, 0.3145, 0.8614, 0.3025, 0.83, 0.3395, 0.5727, 0.3304, 0.6037, 0.3042, 0.5955, 0.3175, 0.564, 0.3199, 0.7925, 0.3251, 0.8241, 0.3025, 0.83, 0.293, 0.7976, 0.3505, 0.5419, 0.3395, 0.5727, 0.3175, 0.564, 0.3336, 0.5338, 0.3165, 0.761, 0.3199, 0.7925, 0.293, 0.7976, 0.2864, 0.7643, 0.3632, 0.5113, 0.3505, 0.5419, 0.3336, 0.5338, 0.3519, 0.5051, 0.3152, 0.7295, 0.3165, 0.761, 0.2864, 0.7643, 0.283, 0.7305, 0.3773, 0.4811, 0.3632, 0.5113, 0.3519, 0.5051, 0.3717, 0.4777, 0.3158, 0.698, 0.3152, 0.7295, 0.283, 0.7305, 0.2829, 0.6963, 0.3502, 0.9192, 0.3606, 0.951, 0.3442, 0.9217, 0.3922, 0.4511, 0.3773, 0.4811, 0.3717, 0.4777, 0.3185, 0.6664, 0.3158, 0.698, 0.2829, 0.6963, 0.2863, 0.6621, 0.3405, 0.8874, 0.3502, 0.9192, 0.3442, 0.9217, 0.3286, 0.892, 0.1609, 0.5139, 0.1728, 0.5446, 0.1553, 0.5493, 0.1489, 0.5176, 0.1966, 0.7409, 0.191, 0.774, 0.1613, 0.7688, 0.165, 0.7375, 0.1477, 0.4836, 0.1609, 0.5139, 0.1489, 0.5176, 0.1416, 0.4857, 0.1994, 0.7076, 0.1966, 0.7409, 0.165, 0.7375, 0.1671, 0.7063, 0.1261, 0.9281, 0.1089, 0.9565, 0.1202, 0.9253, 0.1339, 0.4537, 0.1477, 0.4836, 0.1416, 0.4857, 0.1993, 0.6743, 0.1994, 0.7076, 0.1671, 0.7063, 0.1677, 0.6751, 0.1427, 0.8991, 0.1261, 0.9281, 0.1202, 0.9253, 0.131, 0.8941, 0.1964, 0.6413, 0.1993, 0.6743, 0.1677, 0.6751, 0.1669, 0.6438, 0.158, 0.8693, 0.1427, 0.8991, 0.131, 0.8941, 0.1407, 0.8628, 0.1912, 0.6084, 0.1964, 0.6413, 0.1669, 0.6438, 0.1643, 0.6124, 0.1714, 0.8384, 0.158, 0.8693, 0.1407, 0.8628, 0.1491, 0.8314, 0.183, 0.5761, 0.1912, 0.6084, 0.1643, 0.6124, 0.1605, 0.5809, 0.1825, 0.8065, 0.1714, 0.8384, 0.1491, 0.8314, 0.156, 0.8001, 0.1728, 0.5446, 0.183, 0.5761, 0.1605, 0.5809, 0.1553, 0.5493, 0.191, 0.774, 0.1825, 0.8065, 0.156, 0.8001, 0.1613, 0.7688, 0.1643, 0.6124, 0.1669, 0.6438, 0.1383, 0.6445, 0.1384, 0.6138, 0.1491, 0.8314, 0.1407, 0.8628, 0.1231, 0.8592, 0.1269, 0.8275, 0.1605, 0.5809, 0.1643, 0.6124, 0.1384, 0.6138, 0.1382, 0.5827, 0.156, 0.8001, 0.1491, 0.8314, 0.1269, 0.8275, 0.1301, 0.7964, 0.1553, 0.5493, 0.1605, 0.5809, 0.1382, 0.5827, 0.1375, 0.5511, 0.1613, 0.7688, 0.156, 0.8001, 0.1301, 0.7964, 0.1328, 0.7657, 0.1489, 0.5176, 0.1553, 0.5493, 0.1375, 0.5511, 0.1365, 0.5191, 0.165, 0.7375, 0.1613, 0.7688, 0.1328, 0.7657, 0.1347, 0.7352, 0.1416, 0.4857, 0.1489, 0.5176, 0.1365, 0.5191, 0.1353, 0.4865, 0.1671, 0.7063, 0.165, 0.7375, 0.1347, 0.7352, 0.1364, 0.705, 0.1202, 0.9253, 0.1089, 0.9565, 0.114, 0.9238, 0.1339, 0.4537, 0.1416, 0.4857, 0.1353, 0.4865, 0.1677, 0.6751, 0.1671, 0.7063, 0.1364, 0.705, 0.1376, 0.6748, 0.131, 0.8941, 0.1202, 0.9253, 0.114, 0.9238, 0.1187, 0.8913, 0.1669, 0.6438, 0.1677, 0.6751, 0.1376, 0.6748, 0.1383, 0.6445, 0.1407, 0.8628, 0.131, 0.8941, 0.1187, 0.8913, 0.1231, 0.8592, 0.1353, 0.4865, 0.1365, 0.5191, 0.1242, 0.5184, 0.1289, 0.4862, 0.1364, 0.705, 0.1347, 0.7352, 0.105, 0.7339, 0.1062, 0.7037, 0.114, 0.9238, 0.1089, 0.9565, 0.1075, 0.9234, 0.1339, 0.4537, 0.1353, 0.4865, 0.1289, 0.4862, 0.1376, 0.6748, 0.1364, 0.705, 0.1062, 0.7037, 0.1079, 0.6735, 0.1187, 0.8913, 0.114, 0.9238, 0.1075, 0.9234, 0.1063, 0.8906, 0.1383, 0.6445, 0.1376, 0.6748, 0.1079, 0.6735, 0.1102, 0.6431, 0.1231, 0.8592, 0.1187, 0.8913, 0.1063, 0.8906, 0.1053, 0.8583, 0.1384, 0.6138, 0.1383, 0.6445, 0.1102, 0.6431, 0.1127, 0.6126, 0.1269, 0.8275, 0.1231, 0.8592, 0.1053, 0.8583, 0.1046, 0.8265, 0.1382, 0.5827, 0.1384, 0.6138, 0.1127, 0.6126, 0.116, 0.5816, 0.1301, 0.7964, 0.1269, 0.8275, 0.1046, 0.8265, 0.1043, 0.7952, 0.1375, 0.5511, 0.1382, 0.5827, 0.116, 0.5816, 0.1198, 0.5503, 0.1328, 0.7657, 0.1301, 0.7964, 0.1043, 0.7952, 0.1046, 0.7644, 0.1365, 0.5191, 0.1375, 0.5511, 0.1198, 0.5503, 0.1242, 0.5184, 0.1347, 0.7352, 0.1328, 0.7657, 0.1046, 0.7644, 0.105, 0.7339, 0.1046, 0.8265, 0.1053, 0.8583, 0.08741, 0.8601, 0.08214, 0.8283, 0.116, 0.5816, 0.1127, 0.6126, 0.08697, 0.6088, 0.09397, 0.5777, 0.1043, 0.7952, 0.1046, 0.8265, 0.08214, 0.8283, 0.07821, 0.7966, 0.1198, 0.5503, 0.116, 0.5816, 0.09397, 0.5777, 0.1024, 0.5467, 0.1046, 0.7644, 0.1043, 0.7952, 0.07821, 0.7966, 0.07581, 0.765, 0.1242, 0.5184, 0.1198, 0.5503, 0.1024, 0.5467, 0.112, 0.5156, 0.105, 0.7339, 0.1046, 0.7644, 0.07581, 0.765, 0.07476, 0.7336, 0.1289, 0.4862, 0.1242, 0.5184, 0.112, 0.5156, 0.1227, 0.4846, 0.1062, 0.7037, 0.105, 0.7339, 0.07476, 0.7336, 0.07549, 0.7023, 0.1075, 0.9234, 0.1089, 0.9565, 0.1011, 0.9243, 0.1339, 0.4537, 0.1289, 0.4862, 0.1227, 0.4846, 0.1079, 0.6735, 0.1062, 0.7037, 0.07549, 0.7023, 0.07775, 0.6711, 0.1063, 0.8906, 0.1075, 0.9234, 0.1011, 0.9243, 0.09383, 0.8921, 0.1102, 0.6431, 0.1079, 0.6735, 0.07775, 0.6711, 0.08165, 0.6399, 0.1053, 0.8583, 0.1063, 0.8906, 0.09383, 0.8921, 0.08741, 0.8601, 0.1127, 0.6126, 0.1102, 0.6431, 0.08165, 0.6399, 0.08697, 0.6088, 0.07549, 0.7023, 0.07476, 0.7336, 0.04324, 0.7342, 0.04324, 0.7009, 0.1011, 0.9243, 0.1089, 0.9565, 0.095, 0.9263, 0.1339, 0.4537, 0.1227, 0.4846, 0.1169, 0.4819, 0.07775, 0.6711, 0.07549, 0.7023, 0.04324, 0.7009, 0.04608, 0.6676, 0.09383, 0.8921, 0.1011, 0.9243, 0.095, 0.9263, 0.08175, 0.8958, 0.08165, 0.6399, 0.07775, 0.6711, 0.04608, 0.6676, 0.05186, 0.6344, 0.08741, 0.8601, 0.09383, 0.8921, 0.08175, 0.8958, 0.06976, 0.8648, 0.08697, 0.6088, 0.08165, 0.6399, 0.05186, 0.6344, 0.06087, 0.6022, 0.08214, 0.8283, 0.08741, 0.8601, 0.06976, 0.8648, 0.05949, 0.8331, 0.09397, 0.5777, 0.08697, 0.6088, 0.06087, 0.6022, 0.07195, 0.5708, 0.07821, 0.7966, 0.08214, 0.8283, 0.05949, 0.8331, 0.05134, 0.8008, 0.1024, 0.5467, 0.09397, 0.5777, 0.07195, 0.5708, 0.08528, 0.5402, 0.07581, 0.765, 0.07821, 0.7966, 0.05134, 0.8008, 0.04563, 0.7676, 0.112, 0.5156, 0.1024, 0.5467, 0.08528, 0.5402, 0.1004, 0.5106, 0.07476, 0.7336, 0.07581, 0.765, 0.04563, 0.7676, 0.04324, 0.7342, 0.1227, 0.4846, 0.112, 0.5156, 0.1004, 0.5106, 0.1169, 0.4819, 0.5882, 0.1449, 0.5964, 0.1774, 0.5693, 0.1814, 0.5655, 0.1497, 0.5864, 0.3757, 0.5752, 0.4072, 0.5532, 0.4002, 0.5602, 0.3691, 0.578, 0.1132, 0.5882, 0.1449, 0.5655, 0.1497, 0.5604, 0.1179, 0.595, 0.3436, 0.5864, 0.3757, 0.5602, 0.3691, 0.5657, 0.3381, 0.5661, 0.08222, 0.578, 0.1132, 0.5604, 0.1179, 0.554, 0.08592, 0.6013, 0.3106, 0.595, 0.3436, 0.5657, 0.3381, 0.5694, 0.3069, 0.5529, 0.05178, 0.5661, 0.08222, 0.554, 0.08592, 0.5468, 0.05384, 0.6042, 0.2771, 0.6013, 0.3106, 0.5694, 0.3069, 0.5718, 0.2756, 0.53, 0.496, 0.5129, 0.5242, 0.5242, 0.4933, 0.5391, 0.02166, 0.5529, 0.05178, 0.5468, 0.05384, 0.6042, 0.2436, 0.6042, 0.2771, 0.5718, 0.2756, 0.5725, 0.2443, 0.5465, 0.4673, 0.53, 0.496, 0.5242, 0.4933, 0.535, 0.4623, 0.6015, 0.2105, 0.6042, 0.2436, 0.5725, 0.2443, 0.5718, 0.213, 0.5618, 0.4378, 0.5465, 0.4673, 0.535, 0.4623, 0.5447, 0.4313, 0.5964, 0.1774, 0.6015, 0.2105, 0.5718, 0.213, 0.5693, 0.1814, 0.5752, 0.4072, 0.5618, 0.4378, 0.5447, 0.4313, 0.5532, 0.4002, 0.5242, 0.4933, 0.5129, 0.5242, 0.518, 0.4917, 0.5391, 0.02166, 0.5468, 0.05384, 0.5404, 0.05469, 0.5725, 0.2443, 0.5718, 0.2756, 0.541, 0.2742, 0.5423, 0.2439, 0.535, 0.4623, 0.5242, 0.4933, 0.518, 0.4917, 0.5228, 0.4595, 0.5718, 0.213, 0.5725, 0.2443, 0.5423, 0.2439, 0.5431, 0.2135, 0.5447, 0.4313, 0.535, 0.4623, 0.5228, 0.4595, 0.5272, 0.4277, 0.5693, 0.1814, 0.5718, 0.213, 0.5431, 0.2135, 0.5432, 0.1826, 0.5532, 0.4002, 0.5447, 0.4313, 0.5272, 0.4277, 0.5311, 0.3963, 0.5655, 0.1497, 0.5693, 0.1814, 0.5432, 0.1826, 0.5431, 0.1514, 0.5602, 0.3691, 0.5532, 0.4002, 0.5311, 0.3963, 0.5344, 0.3654, 0.5604, 0.1179, 0.5655, 0.1497, 0.5431, 0.1514, 0.5425, 0.1197, 0.5657, 0.3381, 0.5602, 0.3691, 0.5344, 0.3654, 0.5372, 0.3348, 0.554, 0.08592, 0.5604, 0.1179, 0.5425, 0.1197, 0.5416, 0.08742, 0.5694, 0.3069, 0.5657, 0.3381, 0.5372, 0.3348, 0.5392, 0.3045, 0.5468, 0.05384, 0.554, 0.08592, 0.5416, 0.08742, 0.5404, 0.05469, 0.5718, 0.2756, 0.5694, 0.3069, 0.5392, 0.3045, 0.541, 0.2742, 0.5344, 0.3654, 0.5311, 0.3963, 0.509, 0.3952, 0.5088, 0.3642, 0.5425, 0.1197, 0.5431, 0.1514, 0.5209, 0.1503, 0.5247, 0.1188, 0.5372, 0.3348, 0.5344, 0.3654, 0.5088, 0.3642, 0.5091, 0.3335, 0.5416, 0.08742, 0.5425, 0.1197, 0.5247, 0.1188, 0.5292, 0.08674, 0.5392, 0.3045, 0.5372, 0.3348, 0.5091, 0.3335, 0.5095, 0.3031, 0.5404, 0.05469, 0.5416, 0.08742, 0.5292, 0.08674, 0.534, 0.05432, 0.541, 0.2742, 0.5392, 0.3045, 0.5095, 0.3031, 0.5108, 0.2728, 0.518, 0.4917, 0.5129, 0.5242, 0.5116, 0.4913, 0.5391, 0.02166, 0.5404, 0.05469, 0.534, 0.05432, 0.5423, 0.2439, 0.541, 0.2742, 0.5108, 0.2728, 0.5125, 0.2425, 0.5228, 0.4595, 0.518, 0.4917, 0.5116, 0.4913, 0.5105, 0.4588, 0.5431, 0.2135, 0.5423, 0.2439, 0.5125, 0.2425, 0.5149, 0.2121, 0.5272, 0.4277, 0.5228, 0.4595, 0.5105, 0.4588, 0.5096, 0.4267, 0.5432, 0.1826, 0.5431, 0.2135, 0.5149, 0.2121, 0.5175, 0.1814, 0.5311, 0.3963, 0.5272, 0.4277, 0.5096, 0.4267, 0.509, 0.3952, 0.5431, 0.1514, 0.5432, 0.1826, 0.5175, 0.1814, 0.5209, 0.1503, 0.5125, 0.2425, 0.5108, 0.2728, 0.48, 0.2715, 0.4823, 0.2402, 0.5105, 0.4588, 0.5116, 0.4913, 0.5053, 0.4922, 0.4981, 0.4603, 0.5149, 0.2121, 0.5125, 0.2425, 0.4823, 0.2402, 0.4862, 0.2088, 0.5096, 0.4267, 0.5105, 0.4588, 0.4981, 0.4603, 0.4918, 0.4285, 0.5175, 0.1814, 0.5149, 0.2121, 0.4862, 0.2088, 0.4916, 0.1776, 0.509, 0.3952, 0.5096, 0.4267, 0.4918, 0.4285, 0.4867, 0.3969, 0.5209, 0.1503, 0.5175, 0.1814, 0.4916, 0.1776, 0.4987, 0.1463, 0.5088, 0.3642, 0.509, 0.3952, 0.4867, 0.3969, 0.4828, 0.3655, 0.5247, 0.1188, 0.5209, 0.1503, 0.4987, 0.1463, 0.5072, 0.1151, 0.5091, 0.3335, 0.5088, 0.3642, 0.4828, 0.3655, 0.4804, 0.3341, 0.5292, 0.08674, 0.5247, 0.1188, 0.5072, 0.1151, 0.517, 0.08389, 0.5095, 0.3031, 0.5091, 0.3335, 0.4804, 0.3341, 0.4794, 0.3027, 0.534, 0.05432, 0.5292, 0.08674, 0.517, 0.08389, 0.5277, 0.05275, 0.5108, 0.2728, 0.5095, 0.3031, 0.4794, 0.3027, 0.48, 0.2715, 0.5116, 0.4913, 0.5129, 0.5242, 0.5053, 0.4922, 0.5391, 0.02166, 0.534, 0.05432, 0.5277, 0.05275, 0.5072, 0.1151, 0.4987, 0.1463, 0.4765, 0.1393, 0.49, 0.1086, 0.4804, 0.3341, 0.4828, 0.3655, 0.4562, 0.3696, 0.4506, 0.3368, 0.517, 0.08389, 0.5072, 0.1151, 0.49, 0.1086, 0.5053, 0.07886, 0.4794, 0.3027, 0.4804, 0.3341, 0.4506, 0.3368, 0.4477, 0.3036, 0.5277, 0.05275, 0.517, 0.08389, 0.5053, 0.07886, 0.5219, 0.05001, 0.48, 0.2715, 0.4794, 0.3027, 0.4477, 0.3036, 0.4476, 0.2701, 0.5053, 0.4922, 0.5129, 0.5242, 0.4992, 0.4942, 0.5391, 0.02166, 0.5277, 0.05275, 0.5219, 0.05001, 0.4823, 0.2402, 0.48, 0.2715, 0.4476, 0.2701, 0.4505, 0.2366, 0.4981, 0.4603, 0.5053, 0.4922, 0.4992, 0.4942, 0.4861, 0.4639, 0.4862, 0.2088, 0.4823, 0.2402, 0.4505, 0.2366, 0.4563, 0.2033, 0.4918, 0.4285, 0.4981, 0.4603, 0.4861, 0.4639, 0.4743, 0.4332, 0.4916, 0.1776, 0.4862, 0.2088, 0.4563, 0.2033, 0.4654, 0.1709, 0.4867, 0.3969, 0.4918, 0.4285, 0.4743, 0.4332, 0.4642, 0.4017, 0.4987, 0.1463, 0.4916, 0.1776, 0.4654, 0.1709, 0.4765, 0.1393, 0.4828, 0.3655, 0.4867, 0.3969, 0.4642, 0.4017, 0.4562, 0.3696, 0.3444, 0.2119, 0.3476, 0.2455, 0.3157, 0.2464, 0.3145, 0.2149, 0.2983, 0.4412, 0.2802, 0.4699, 0.2689, 0.4638, 0.2815, 0.4332, 0.3385, 0.1783, 0.3444, 0.2119, 0.3145, 0.2149, 0.3112, 0.1832, 0.3142, 0.4109, 0.2983, 0.4412, 0.2815, 0.4332, 0.2922, 0.4024, 0.3288, 0.1454, 0.3385, 0.1783, 0.3112, 0.1832, 0.306, 0.1514, 0.3273, 0.3793, 0.3142, 0.4109, 0.2922, 0.4024, 0.3009, 0.3714, 0.3166, 0.1137, 0.3288, 0.1454, 0.306, 0.1514, 0.299, 0.1195, 0.3374, 0.3467, 0.3273, 0.3793, 0.3009, 0.3714, 0.3077, 0.3403, 0.3024, 0.08295, 0.3166, 0.1137, 0.299, 0.1195, 0.2904, 0.0876, 0.3443, 0.3133, 0.3374, 0.3467, 0.3077, 0.3403, 0.3124, 0.3091, 0.2866, 0.05304, 0.3024, 0.08295, 0.2904, 0.0876, 0.2805, 0.05563, 0.3476, 0.2794, 0.3443, 0.3133, 0.3124, 0.3091, 0.315, 0.2777, 0.2606, 0.4974, 0.2404, 0.5241, 0.255, 0.494, 0.2699, 0.02361, 0.2866, 0.05304, 0.2805, 0.05563, 0.3476, 0.2455, 0.3476, 0.2794, 0.315, 0.2777, 0.3157, 0.2464, 0.2802, 0.4699, 0.2606, 0.4974, 0.255, 0.494, 0.2689, 0.4638, 0.2904, 0.0876, 0.299, 0.1195, 0.2812, 0.1225, 0.2779, 0.09004, 0.3124, 0.3091, 0.3077, 0.3403, 0.2794, 0.3361, 0.2822, 0.3061, 0.2805, 0.05563, 0.2904, 0.0876, 0.2779, 0.09004, 0.2741, 0.05702, 0.315, 0.2777, 0.3124, 0.3091, 0.2822, 0.3061, 0.2844, 0.2762, 0.255, 0.494, 0.2404, 0.5241, 0.2489, 0.4918, 0.2699, 0.02361, 0.2805, 0.05563, 0.2741, 0.05702, 0.3157, 0.2464, 0.315, 0.2777, 0.2844, 0.2762, 0.2856, 0.2462, 0.2689, 0.4638, 0.255, 0.494, 0.2489, 0.4918, 0.257, 0.4598, 0.3145, 0.2149, 0.3157, 0.2464, 0.2856, 0.2462, 0.2859, 0.216, 0.2815, 0.4332, 0.2689, 0.4638, 0.257, 0.4598, 0.2641, 0.4282, 0.3112, 0.1832, 0.3145, 0.2149, 0.2859, 0.216, 0.2851, 0.1854, 0.2922, 0.4024, 0.2815, 0.4332, 0.2641, 0.4282, 0.2703, 0.3971, 0.306, 0.1514, 0.3112, 0.1832, 0.2851, 0.1854, 0.2836, 0.1543, 0.3009, 0.3714, 0.2922, 0.4024, 0.2703, 0.3971, 0.2753, 0.3664, 0.299, 0.1195, 0.306, 0.1514, 0.2836, 0.1543, 0.2812, 0.1225, 0.3077, 0.3403, 0.3009, 0.3714, 0.2753, 0.3664, 0.2794, 0.3361, 0.2641, 0.4282, 0.257, 0.4598, 0.2446, 0.458, 0.2466, 0.4259, 0.2851, 0.1854, 0.2859, 0.216, 0.258, 0.2153, 0.2596, 0.1852, 0.2703, 0.3971, 0.2641, 0.4282, 0.2466, 0.4259, 0.2483, 0.3945, 0.2836, 0.1543, 0.2851, 0.1854, 0.2596, 0.1852, 0.2614, 0.1543, 0.2753, 0.3664, 0.2703, 0.3971, 0.2483, 0.3945, 0.25, 0.3639, 0.2812, 0.1225, 0.2836, 0.1543, 0.2614, 0.1543, 0.2633, 0.1227, 0.2794, 0.3361, 0.2753, 0.3664, 0.25, 0.3639, 0.2516, 0.3339, 0.2779, 0.09004, 0.2812, 0.1225, 0.2633, 0.1227, 0.2653, 0.0903, 0.2822, 0.3061, 0.2794, 0.3361, 0.2516, 0.3339, 0.2531, 0.3042, 0.2741, 0.05702, 0.2779, 0.09004, 0.2653, 0.0903, 0.2676, 0.05718, 0.2844, 0.2762, 0.2822, 0.3061, 0.2531, 0.3042, 0.2547, 0.2747, 0.2489, 0.4918, 0.2404, 0.5241, 0.2425, 0.4908, 0.2699, 0.02361, 0.2741, 0.05702, 0.2676, 0.05718, 0.2856, 0.2462, 0.2844, 0.2762, 0.2547, 0.2747, 0.2563, 0.2451, 0.257, 0.4598, 0.2489, 0.4918, 0.2425, 0.4908, 0.2446, 0.458, 0.2859, 0.216, 0.2856, 0.2462, 0.2563, 0.2451, 0.258, 0.2153])
me_sphere.use_remesh_preserve_volume = False
me_sphere.use_remesh_preserve_attributes = False
me_sphere.use_mirror_vertex_groups = False
me_sphere.update()

# ---- objects
ob_sphere = bpy.data.objects.new('Sphere', me_sphere)

# ---- transforms, parenting, visibility, modifiers, constraints
ob_sphere.location = (0.0, 0.0, 0.0)
ob_sphere.lineart.crease_threshold = 0.0

# ---- collection membership
col_collection_1.objects.link(ob_sphere)

# ---- scene / render settings (as saved in the file)
scene.frame_start = 1; scene.frame_end = 250; scene.frame_set(1)
scene.render.engine = 'BLENDER_EEVEE_NEXT'
scene.render.resolution_percentage = 50
scene.render.dither_intensity = 0.0
scene.cycles.use_denoising = False
scene.cycles.samples = 128
scene.cycles.sampling_pattern = 'TABULATED_SOBOL'
scene.cycles.use_adaptive_sampling = False
scene.cycles.use_light_tree = False
scene.cycles.blur_glossy = 0.0
scene.cycles.sample_clamp_indirect = 0.0
scene.view_settings.view_transform = 'Standard'
bpy.context.view_layer.update()

# ---- added for rendering (the .blend has no active camera and no usable light): camera, sun
cam_auto = bpy.data.cameras.new('AutoCamera')
cam_auto.lens = 50.0
cam_auto.sensor_width = 36.0
cam_auto.clip_end = 1000.0
ob_auto_camera = bpy.data.objects.new('AutoCamera', cam_auto)
scene.collection.objects.link(ob_auto_camera)
ob_auto_camera.location = (3.20507, -3.84609, 2.56406)
ob_auto_camera.rotation_euler = (1.09748, -7.21219e-08, 0.694738)
scene.camera = ob_auto_camera
light_auto_sun = bpy.data.lights.new('AutoSun', 'SUN')
light_auto_sun.energy = 3.0
light_auto_sun.angle = 0.0523599
ob_auto_sun = bpy.data.objects.new('AutoSun', light_auto_sun)
scene.collection.objects.link(ob_auto_sun)
ob_auto_sun.rotation_euler = (0.872665, 0.174533, 0.523599)
bpy.context.view_layer.update()
